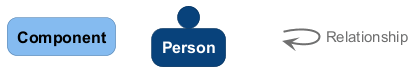

The diagram above was rendered by PlantUML. Its source (embedded in the PNG):
@startuml
set separator none

skinparam {
  shadowing false
  arrowFontSize 15
  defaultTextAlignment center
  wrapWidth 100
  maxMessageSize 100
  defaultFontName "Arial"
}
hide stereotype

skinparam rectangle<<_transparent>> {
  BorderColor transparent
  BackgroundColor transparent
  FontColor transparent
}

skinparam rectangle<<1>> {
  BackgroundColor #85bbf0
  FontColor #000000
  BorderColor #5d82a8
  roundCorner 20
}
rectangle "==Component" <<1>>

skinparam person<<2>> {
  BackgroundColor #08427b
  FontColor #ffffff
  BorderColor #052e56
}
person "==Person" <<2>>

rectangle "." <<_transparent>> as 3
3 -[#707070,thickness=2]-> 3 : "<color:#707070>Relationship"


@enduml